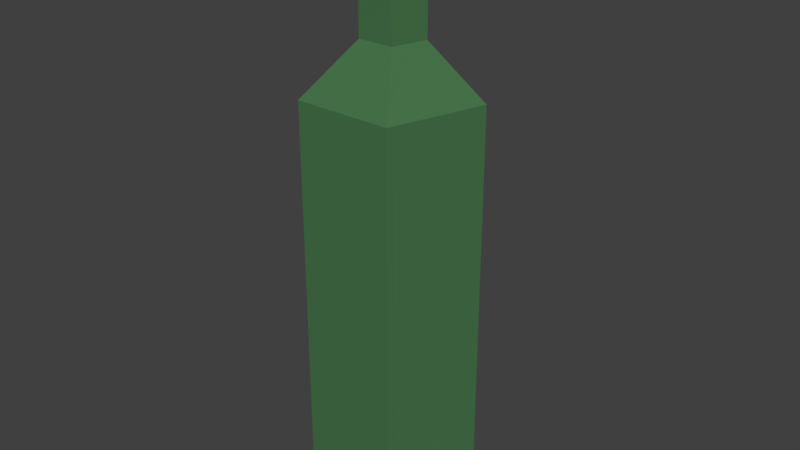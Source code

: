 # Source: Garrafa.blend  (saved by Blender 2.78.0; exported with 4.5.12 LTS)
import bpy
from mathutils import Matrix  # noqa: F401  (used for matrix-valued properties, if any)

bpy.ops.wm.read_factory_settings(use_empty=True)
scene = bpy.context.scene
scene.name = 'Scene'

# ---- collections
col_collection_1 = bpy.data.collections.new('Collection 1'); scene.collection.children.link(col_collection_1)

# ---- materials (node trees are filled in below, after node groups)
mat_garrfa_junks = bpy.data.materials.new('Garrfa_Junks')
mat_garrfa_junks.alpha_threshold = 0.0
mat_garrfa_junks.use_transparent_shadow = False
mat_garrfa_junks.diffuse_color = (0.06326, 0.1734, 0.06824, 1.0)
mat_garrfa_junks.roughness = 0.5
mat_garrfa_junks.specular_intensity = 0.0

# ---- material node trees

# ---- world
world_world = bpy.data.worlds.new('World'); scene.world = world_world
world_world.color = (0.05088, 0.05088, 0.05088)
world_world.use_sun_shadow = False
world_world.sun_shadow_jitter_overblur = 0.0
world_world.cycles.sampling_method = 'MANUAL'

# ---- meshes
me_cylinder = bpy.data.meshes.new('Cylinder')
me_cylinder.from_pydata([(-3.67e-09, 0.6921, -1.814), (-3.67e-09, 0.6921, 1.727), (0.6583, 0.2139, -1.814), (0.6583, 0.2139, 1.727), (0.4068, -0.56, -1.814), (0.4068, -0.56, 1.727), (-0.4068, -0.56, -1.814), (-0.4068, -0.56, 1.727), (-0.6583, 0.2139, -1.814), (-0.6583, 0.2139, 1.727), (0.2379, 0.0773, 2.138), (-2.299e-08, 0.2501, 2.138), (0.147, -0.2024, 2.138), (-0.147, -0.2024, 2.138), (-0.2379, 0.0773, 2.138), (0.2379, 0.0773, 3.077), (-2.299e-08, 0.2501, 3.077), (0.147, -0.2024, 3.077), (-0.147, -0.2024, 3.077), (-0.2379, 0.0773, 3.077)], [], [(0, 1, 3, 2), (2, 3, 5, 4), (4, 5, 7, 6), (5, 3, 10, 12), (6, 7, 9, 8), (8, 9, 1, 0), (0, 2, 4, 6, 8), (14, 13, 18, 19), (1, 9, 14, 11), (3, 1, 11, 10), (7, 5, 12, 13), (9, 7, 13, 14), (12, 10, 15, 17), (11, 14, 19, 16), (13, 12, 17, 18), (10, 11, 16, 15)])
me_cylinder.materials.append(mat_garrfa_junks)
me_cylinder.use_remesh_preserve_volume = False
me_cylinder.use_remesh_preserve_attributes = False
me_cylinder.use_mirror_vertex_groups = False
me_cylinder.update()

# ---- objects
ob_garrafa = bpy.data.objects.new('Garrafa', me_cylinder)

# ---- transforms, parenting, visibility, modifiers, constraints
ob_garrafa.location = (-0.01221, 0.06611, 0.008397)
ob_garrafa.rotation_euler = (6.283, -0.0, 0.0)
ob_garrafa.scale = (0.2096, 0.2096, 0.2096)
ob_garrafa.lineart.crease_threshold = 0.0

# ---- collection membership
col_collection_1.objects.link(ob_garrafa)

# ---- scene / render settings (as saved in the file)
scene.frame_start = 1; scene.frame_end = 250; scene.frame_set(1)
scene.render.engine = 'BLENDER_EEVEE_NEXT'
scene.render.resolution_percentage = 50
scene.render.dither_intensity = 0.0
scene.cycles.use_denoising = False
scene.cycles.samples = 128
scene.cycles.sampling_pattern = 'TABULATED_SOBOL'
scene.cycles.light_sampling_threshold = 0.0
scene.cycles.use_adaptive_sampling = False
scene.cycles.use_light_tree = False
scene.cycles.blur_glossy = 0.0
scene.cycles.sample_clamp_indirect = 0.0
scene.view_settings.view_transform = 'Standard'
bpy.context.view_layer.update()

# ---- added for rendering (the .blend has no active camera and no usable light): camera, sun
cam_auto = bpy.data.cameras.new('AutoCamera')
cam_auto.lens = 50.0
cam_auto.sensor_width = 36.0
cam_auto.clip_end = 1000.0
ob_auto_camera = bpy.data.objects.new('AutoCamera', cam_auto)
scene.collection.objects.link(ob_auto_camera)
ob_auto_camera.location = (0.999506, -1.1341, 0.950171)
ob_auto_camera.rotation_euler = (1.09748, -7.21219e-08, 0.694738)
scene.camera = ob_auto_camera
light_auto_sun = bpy.data.lights.new('AutoSun', 'SUN')
light_auto_sun.energy = 3.0
light_auto_sun.angle = 0.0523599
ob_auto_sun = bpy.data.objects.new('AutoSun', light_auto_sun)
scene.collection.objects.link(ob_auto_sun)
ob_auto_sun.rotation_euler = (0.872665, 0.174533, 0.523599)
bpy.context.view_layer.update()
